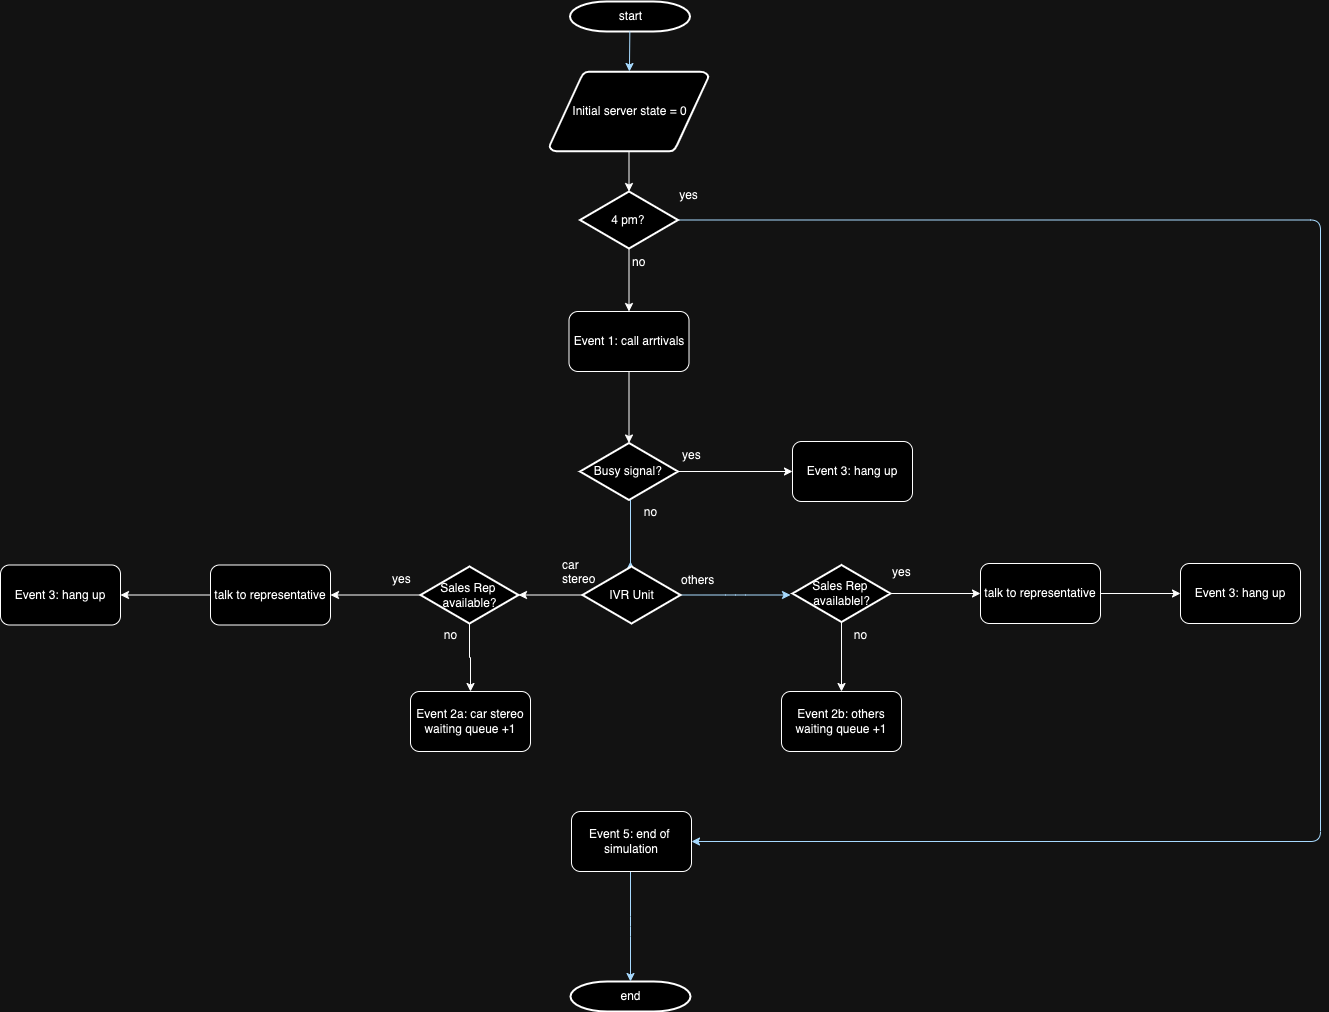

The diagram above was exported from draw.io. Its source (the exported page's mxGraphModel, read from the mxfile embedded in the PNG):
<mxGraphModel dx="2105" dy="1408" grid="1" gridSize="10" guides="1" tooltips="1" connect="1" arrows="1" fold="1" page="1" pageScale="1" pageWidth="1169" pageHeight="827" background="none" math="0" shadow="0">
  <root>
    <mxCell id="0" />
    <mxCell id="1" parent="0" />
    <mxCell id="2" value="start" style="shape=mxgraph.flowchart.terminator;strokeWidth=2;gradientColor=none;gradientDirection=north;fontStyle=0;html=1;" parent="1" vertex="1">
      <mxGeometry x="259.5" y="-50" width="120" height="30" as="geometry" />
    </mxCell>
    <mxCell id="foQ6waC10S-nnoppCc1j-108" value="" style="edgeStyle=orthogonalEdgeStyle;rounded=0;orthogonalLoop=1;jettySize=auto;html=1;" parent="1" source="3" target="foQ6waC10S-nnoppCc1j-106" edge="1">
      <mxGeometry relative="1" as="geometry" />
    </mxCell>
    <mxCell id="3" value="Initial server state = 0&lt;br&gt;" style="shape=mxgraph.flowchart.data;strokeWidth=2;gradientColor=none;gradientDirection=north;fontStyle=0;html=1;" parent="1" vertex="1">
      <mxGeometry x="239" y="20" width="159" height="80" as="geometry" />
    </mxCell>
    <mxCell id="foQ6waC10S-nnoppCc1j-64" value="" style="edgeStyle=orthogonalEdgeStyle;rounded=0;orthogonalLoop=1;jettySize=auto;html=1;" parent="1" source="6" target="foQ6waC10S-nnoppCc1j-60" edge="1">
      <mxGeometry relative="1" as="geometry" />
    </mxCell>
    <mxCell id="6" value="Busy signal?&amp;nbsp;" style="shape=mxgraph.flowchart.decision;strokeWidth=2;gradientColor=none;gradientDirection=north;fontStyle=0;html=1;" parent="1" vertex="1">
      <mxGeometry x="269.5" y="391.5" width="98" height="57" as="geometry" />
    </mxCell>
    <mxCell id="7" style="fontStyle=1;strokeColor=#003366;strokeWidth=1;html=1;" parent="1" source="2" target="3" edge="1">
      <mxGeometry relative="1" as="geometry" />
    </mxCell>
    <mxCell id="11" value="yes" style="text;fontStyle=0;html=1;strokeColor=none;gradientColor=none;fillColor=none;strokeWidth=2;" parent="1" vertex="1">
      <mxGeometry x="370" y="390" width="40" height="26" as="geometry" />
    </mxCell>
    <mxCell id="12" value="" style="edgeStyle=elbowEdgeStyle;elbow=horizontal;fontColor=#001933;fontStyle=1;strokeColor=#003366;strokeWidth=1;html=1;" parent="1" source="6" edge="1">
      <mxGeometry width="100" height="100" as="geometry">
        <mxPoint y="100" as="sourcePoint" />
        <mxPoint x="320" y="510" as="targetPoint" />
        <Array as="points">
          <mxPoint x="320" y="530" />
        </Array>
      </mxGeometry>
    </mxCell>
    <mxCell id="14" value="no" style="text;fontStyle=0;html=1;strokeColor=none;gradientColor=none;fillColor=none;strokeWidth=2;align=center;" parent="1" vertex="1">
      <mxGeometry x="320" y="447" width="40" height="26" as="geometry" />
    </mxCell>
    <mxCell id="16" value="" style="edgeStyle=elbowEdgeStyle;elbow=horizontal;exitX=1;exitY=0.5;exitPerimeter=0;fontStyle=1;strokeColor=#003366;strokeWidth=1;html=1;exitDx=0;exitDy=0;" parent="1" source="foQ6waC10S-nnoppCc1j-55" edge="1">
      <mxGeometry width="100" height="100" as="geometry">
        <mxPoint x="384.395" y="550" as="sourcePoint" />
        <mxPoint x="480" y="543.5" as="targetPoint" />
      </mxGeometry>
    </mxCell>
    <mxCell id="40" value="end" style="shape=mxgraph.flowchart.terminator;strokeWidth=2;gradientColor=none;gradientDirection=north;fontStyle=0;html=1;" parent="1" vertex="1">
      <mxGeometry x="260" y="930" width="120" height="30" as="geometry" />
    </mxCell>
    <mxCell id="43" value="" style="edgeStyle=elbowEdgeStyle;elbow=vertical;exitX=0.5;exitY=1;exitPerimeter=0;entryX=0.5;entryY=0;entryPerimeter=0;fontStyle=1;strokeColor=#003366;strokeWidth=1;html=1;" parent="1" target="40" edge="1">
      <mxGeometry width="100" height="100" as="geometry">
        <mxPoint x="320" y="820" as="sourcePoint" />
        <mxPoint x="109.5" y="-891.5" as="targetPoint" />
      </mxGeometry>
    </mxCell>
    <mxCell id="55" value="no" style="text;fontStyle=0;html=1;strokeColor=none;gradientColor=none;fillColor=none;strokeWidth=2;" parent="1" vertex="1">
      <mxGeometry x="320" y="197" width="40" height="26" as="geometry" />
    </mxCell>
    <mxCell id="foQ6waC10S-nnoppCc1j-97" value="" style="edgeStyle=orthogonalEdgeStyle;rounded=0;orthogonalLoop=1;jettySize=auto;html=1;" parent="1" source="foQ6waC10S-nnoppCc1j-55" target="foQ6waC10S-nnoppCc1j-95" edge="1">
      <mxGeometry relative="1" as="geometry" />
    </mxCell>
    <mxCell id="foQ6waC10S-nnoppCc1j-55" value="IVR Unit" style="shape=mxgraph.flowchart.decision;strokeWidth=2;gradientColor=none;gradientDirection=north;fontStyle=0;html=1;" parent="1" vertex="1">
      <mxGeometry x="272" y="515" width="98" height="57" as="geometry" />
    </mxCell>
    <mxCell id="foQ6waC10S-nnoppCc1j-57" value="others" style="text;fontStyle=0;html=1;strokeColor=none;gradientColor=none;fillColor=none;strokeWidth=2;" parent="1" vertex="1">
      <mxGeometry x="369" y="515" width="40" height="26" as="geometry" />
    </mxCell>
    <mxCell id="foQ6waC10S-nnoppCc1j-58" value="Event 2a: car stereo waiting queue +1" style="rounded=1;whiteSpace=wrap;html=1;" parent="1" vertex="1">
      <mxGeometry x="100" y="640" width="120" height="60" as="geometry" />
    </mxCell>
    <mxCell id="foQ6waC10S-nnoppCc1j-59" value="Event 2b: others waiting queue +1" style="rounded=1;whiteSpace=wrap;html=1;" parent="1" vertex="1">
      <mxGeometry x="471" y="640" width="120" height="60" as="geometry" />
    </mxCell>
    <mxCell id="foQ6waC10S-nnoppCc1j-60" value="Event 3: hang up" style="rounded=1;whiteSpace=wrap;html=1;" parent="1" vertex="1">
      <mxGeometry x="482" y="390" width="120" height="60" as="geometry" />
    </mxCell>
    <mxCell id="foQ6waC10S-nnoppCc1j-66" value="car&lt;br&gt;stereo" style="text;fontStyle=0;html=1;strokeColor=none;gradientColor=none;fillColor=none;strokeWidth=2;" parent="1" vertex="1">
      <mxGeometry x="250" y="500" width="40" height="26" as="geometry" />
    </mxCell>
    <mxCell id="foQ6waC10S-nnoppCc1j-100" value="" style="edgeStyle=orthogonalEdgeStyle;rounded=0;orthogonalLoop=1;jettySize=auto;html=1;" parent="1" source="foQ6waC10S-nnoppCc1j-69" target="foQ6waC10S-nnoppCc1j-82" edge="1">
      <mxGeometry relative="1" as="geometry" />
    </mxCell>
    <mxCell id="foQ6waC10S-nnoppCc1j-69" value="talk to representative" style="rounded=1;whiteSpace=wrap;html=1;" parent="1" vertex="1">
      <mxGeometry x="-100" y="513.5" width="120" height="60" as="geometry" />
    </mxCell>
    <mxCell id="foQ6waC10S-nnoppCc1j-78" value="" style="edgeStyle=elbowEdgeStyle;elbow=horizontal;exitX=1;exitY=0.5;fontStyle=1;strokeColor=#003366;strokeWidth=1;html=1;exitDx=0;exitDy=0;exitPerimeter=0;entryX=1;entryY=0.5;entryDx=0;entryDy=0;" parent="1" source="foQ6waC10S-nnoppCc1j-106" target="foQ6waC10S-nnoppCc1j-116" edge="1">
      <mxGeometry width="100" height="100" as="geometry">
        <mxPoint x="430" y="484.99999999999955" as="sourcePoint" />
        <mxPoint x="384.39500000000044" y="780" as="targetPoint" />
        <Array as="points">
          <mxPoint x="1010" y="510" />
          <mxPoint x="1141.5" y="496.5" />
        </Array>
      </mxGeometry>
    </mxCell>
    <mxCell id="foQ6waC10S-nnoppCc1j-81" value="Event 3: hang up" style="rounded=1;whiteSpace=wrap;html=1;" parent="1" vertex="1">
      <mxGeometry x="870" y="512" width="120" height="60" as="geometry" />
    </mxCell>
    <mxCell id="foQ6waC10S-nnoppCc1j-82" value="Event 3: hang up" style="rounded=1;whiteSpace=wrap;html=1;" parent="1" vertex="1">
      <mxGeometry x="-310" y="513.5" width="120" height="60" as="geometry" />
    </mxCell>
    <mxCell id="foQ6waC10S-nnoppCc1j-89" value="" style="edgeStyle=orthogonalEdgeStyle;rounded=0;orthogonalLoop=1;jettySize=auto;html=1;" parent="1" source="foQ6waC10S-nnoppCc1j-85" target="foQ6waC10S-nnoppCc1j-88" edge="1">
      <mxGeometry relative="1" as="geometry" />
    </mxCell>
    <mxCell id="foQ6waC10S-nnoppCc1j-92" value="" style="edgeStyle=orthogonalEdgeStyle;rounded=0;orthogonalLoop=1;jettySize=auto;html=1;" parent="1" source="foQ6waC10S-nnoppCc1j-85" target="foQ6waC10S-nnoppCc1j-59" edge="1">
      <mxGeometry relative="1" as="geometry" />
    </mxCell>
    <mxCell id="foQ6waC10S-nnoppCc1j-85" value="Sales Rep&amp;nbsp;&lt;br&gt;availablel?" style="shape=mxgraph.flowchart.decision;strokeWidth=2;gradientColor=none;gradientDirection=north;fontStyle=0;html=1;" parent="1" vertex="1">
      <mxGeometry x="482" y="513.5" width="98" height="57" as="geometry" />
    </mxCell>
    <mxCell id="foQ6waC10S-nnoppCc1j-93" value="" style="edgeStyle=orthogonalEdgeStyle;rounded=0;orthogonalLoop=1;jettySize=auto;html=1;" parent="1" source="foQ6waC10S-nnoppCc1j-88" target="foQ6waC10S-nnoppCc1j-81" edge="1">
      <mxGeometry relative="1" as="geometry" />
    </mxCell>
    <mxCell id="foQ6waC10S-nnoppCc1j-88" value="talk to representative" style="rounded=1;whiteSpace=wrap;html=1;" parent="1" vertex="1">
      <mxGeometry x="670" y="512" width="120" height="60" as="geometry" />
    </mxCell>
    <mxCell id="foQ6waC10S-nnoppCc1j-90" value="yes" style="text;fontStyle=0;html=1;strokeColor=none;gradientColor=none;fillColor=none;strokeWidth=2;" parent="1" vertex="1">
      <mxGeometry x="580" y="507" width="40" height="26" as="geometry" />
    </mxCell>
    <mxCell id="foQ6waC10S-nnoppCc1j-91" value="no" style="text;fontStyle=0;html=1;strokeColor=none;gradientColor=none;fillColor=none;strokeWidth=2;align=center;" parent="1" vertex="1">
      <mxGeometry x="530" y="570" width="40" height="26" as="geometry" />
    </mxCell>
    <mxCell id="foQ6waC10S-nnoppCc1j-98" value="" style="edgeStyle=orthogonalEdgeStyle;rounded=0;orthogonalLoop=1;jettySize=auto;html=1;" parent="1" source="foQ6waC10S-nnoppCc1j-95" target="foQ6waC10S-nnoppCc1j-58" edge="1">
      <mxGeometry relative="1" as="geometry" />
    </mxCell>
    <mxCell id="foQ6waC10S-nnoppCc1j-99" value="" style="edgeStyle=orthogonalEdgeStyle;rounded=0;orthogonalLoop=1;jettySize=auto;html=1;" parent="1" source="foQ6waC10S-nnoppCc1j-95" target="foQ6waC10S-nnoppCc1j-69" edge="1">
      <mxGeometry relative="1" as="geometry" />
    </mxCell>
    <mxCell id="foQ6waC10S-nnoppCc1j-95" value="Sales Rep&amp;nbsp;&lt;br&gt;available?" style="shape=mxgraph.flowchart.decision;strokeWidth=2;gradientColor=none;gradientDirection=north;fontStyle=0;html=1;" parent="1" vertex="1">
      <mxGeometry x="110" y="515" width="98" height="57" as="geometry" />
    </mxCell>
    <mxCell id="foQ6waC10S-nnoppCc1j-107" value="" style="edgeStyle=orthogonalEdgeStyle;rounded=0;orthogonalLoop=1;jettySize=auto;html=1;entryX=0.5;entryY=0;entryDx=0;entryDy=0;" parent="1" source="foQ6waC10S-nnoppCc1j-106" target="foQ6waC10S-nnoppCc1j-113" edge="1">
      <mxGeometry relative="1" as="geometry">
        <mxPoint x="320.090909090909" y="250" as="targetPoint" />
      </mxGeometry>
    </mxCell>
    <mxCell id="foQ6waC10S-nnoppCc1j-106" value="4 pm?&amp;nbsp;" style="shape=mxgraph.flowchart.decision;strokeWidth=2;gradientColor=none;gradientDirection=north;fontStyle=0;html=1;" parent="1" vertex="1">
      <mxGeometry x="269.5" y="140" width="98" height="57" as="geometry" />
    </mxCell>
    <mxCell id="foQ6waC10S-nnoppCc1j-109" value="yes" style="text;fontStyle=0;html=1;strokeColor=none;gradientColor=none;fillColor=none;strokeWidth=2;align=center;" parent="1" vertex="1">
      <mxGeometry x="358" y="130" width="40" height="26" as="geometry" />
    </mxCell>
    <mxCell id="foQ6waC10S-nnoppCc1j-111" value="yes" style="text;fontStyle=0;html=1;strokeColor=none;gradientColor=none;fillColor=none;strokeWidth=2;" parent="1" vertex="1">
      <mxGeometry x="80" y="513.5" width="40" height="26" as="geometry" />
    </mxCell>
    <mxCell id="foQ6waC10S-nnoppCc1j-112" value="no" style="text;fontStyle=0;html=1;strokeColor=none;gradientColor=none;fillColor=none;strokeWidth=2;align=center;" parent="1" vertex="1">
      <mxGeometry x="120" y="570" width="40" height="26" as="geometry" />
    </mxCell>
    <mxCell id="foQ6waC10S-nnoppCc1j-115" value="" style="edgeStyle=orthogonalEdgeStyle;rounded=0;orthogonalLoop=1;jettySize=auto;html=1;" parent="1" source="foQ6waC10S-nnoppCc1j-113" target="6" edge="1">
      <mxGeometry relative="1" as="geometry" />
    </mxCell>
    <mxCell id="foQ6waC10S-nnoppCc1j-113" value="Event 1: call arrtivals" style="rounded=1;whiteSpace=wrap;html=1;" parent="1" vertex="1">
      <mxGeometry x="258.5" y="260" width="120" height="60" as="geometry" />
    </mxCell>
    <mxCell id="foQ6waC10S-nnoppCc1j-116" value="Event 5: end of&amp;nbsp;&lt;br style=&quot;border-color: var(--border-color);&quot;&gt;&lt;span style=&quot;&quot;&gt;simulation&lt;/span&gt;" style="rounded=1;whiteSpace=wrap;html=1;" parent="1" vertex="1">
      <mxGeometry x="261" y="760" width="120" height="60" as="geometry" />
    </mxCell>
  </root>
</mxGraphModel>